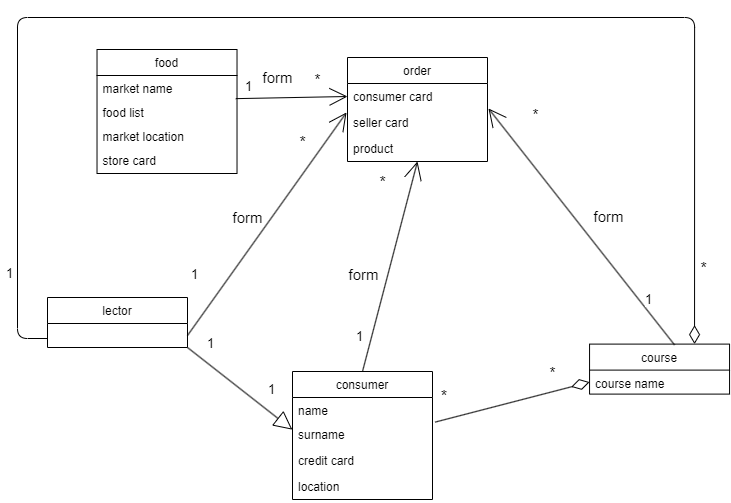

The diagram above was exported from draw.io. Its source (the exported page's mxGraphModel, read from the mxfile embedded in the PNG):
<mxGraphModel dx="2272" dy="1917" grid="1" gridSize="10" guides="1" tooltips="1" connect="1" arrows="1" fold="1" page="1" pageScale="1" pageWidth="850" pageHeight="1100" math="0" shadow="0">
  <root>
    <mxCell id="0" />
    <mxCell id="1" parent="0" />
    <mxCell id="0eG6ofpgCcPR3kmMt1Um-1" value="consumer" style="swimlane;fontStyle=0;childLayout=stackLayout;horizontal=1;startSize=26;fillColor=none;horizontalStack=0;resizeParent=1;resizeParentMax=0;resizeLast=0;collapsible=1;marginBottom=0;" parent="1" vertex="1">
      <mxGeometry x="285" y="-666" width="140" height="128" as="geometry" />
    </mxCell>
    <mxCell id="0eG6ofpgCcPR3kmMt1Um-2" value="name" style="text;strokeColor=none;fillColor=none;align=left;verticalAlign=top;spacingLeft=4;spacingRight=4;overflow=hidden;rotatable=0;points=[[0,0.5],[1,0.5]];portConstraint=eastwest;" parent="0eG6ofpgCcPR3kmMt1Um-1" vertex="1">
      <mxGeometry y="26" width="140" height="24" as="geometry" />
    </mxCell>
    <mxCell id="0eG6ofpgCcPR3kmMt1Um-3" value="surname" style="text;strokeColor=none;fillColor=none;align=left;verticalAlign=top;spacingLeft=4;spacingRight=4;overflow=hidden;rotatable=0;points=[[0,0.5],[1,0.5]];portConstraint=eastwest;" parent="0eG6ofpgCcPR3kmMt1Um-1" vertex="1">
      <mxGeometry y="50" width="140" height="26" as="geometry" />
    </mxCell>
    <mxCell id="0eG6ofpgCcPR3kmMt1Um-4" value="credit card" style="text;strokeColor=none;fillColor=none;align=left;verticalAlign=top;spacingLeft=4;spacingRight=4;overflow=hidden;rotatable=0;points=[[0,0.5],[1,0.5]];portConstraint=eastwest;" parent="0eG6ofpgCcPR3kmMt1Um-1" vertex="1">
      <mxGeometry y="76" width="140" height="26" as="geometry" />
    </mxCell>
    <mxCell id="0eG6ofpgCcPR3kmMt1Um-47" value="location" style="text;strokeColor=none;fillColor=none;align=left;verticalAlign=top;spacingLeft=4;spacingRight=4;overflow=hidden;rotatable=0;points=[[0,0.5],[1,0.5]];portConstraint=eastwest;" parent="0eG6ofpgCcPR3kmMt1Um-1" vertex="1">
      <mxGeometry y="102" width="140" height="26" as="geometry" />
    </mxCell>
    <mxCell id="0eG6ofpgCcPR3kmMt1Um-5" value="course" style="swimlane;fontStyle=0;childLayout=stackLayout;horizontal=1;startSize=26;fillColor=none;horizontalStack=0;resizeParent=1;resizeParentMax=0;resizeLast=0;collapsible=1;marginBottom=0;" parent="1" vertex="1">
      <mxGeometry x="582.06" y="-693.4" width="140" height="50" as="geometry" />
    </mxCell>
    <mxCell id="0eG6ofpgCcPR3kmMt1Um-43" value="course name" style="text;strokeColor=none;fillColor=none;align=left;verticalAlign=top;spacingLeft=4;spacingRight=4;overflow=hidden;rotatable=0;points=[[0,0.5],[1,0.5]];portConstraint=eastwest;" parent="0eG6ofpgCcPR3kmMt1Um-5" vertex="1">
      <mxGeometry y="26" width="140" height="24" as="geometry" />
    </mxCell>
    <mxCell id="0eG6ofpgCcPR3kmMt1Um-9" value="" style="endArrow=diamondThin;endSize=16;endFill=0;html=1;exitX=1.019;exitY=0.023;exitDx=0;exitDy=0;exitPerimeter=0;entryX=0;entryY=0.5;entryDx=0;entryDy=0;" parent="1" source="0eG6ofpgCcPR3kmMt1Um-3" edge="1" target="0eG6ofpgCcPR3kmMt1Um-43">
      <mxGeometry x="0.0073" y="-8" width="160" relative="1" as="geometry">
        <mxPoint x="440.00000000000006" y="-626.4099999999997" as="sourcePoint" />
        <mxPoint x="582.06" y="-611.4080000000002" as="targetPoint" />
        <mxPoint as="offset" />
      </mxGeometry>
    </mxCell>
    <mxCell id="0eG6ofpgCcPR3kmMt1Um-12" value="&lt;font style=&quot;font-size: 16px;&quot;&gt;*&lt;/font&gt;" style="edgeLabel;resizable=0;html=1;align=right;verticalAlign=bottom;" parent="1" connectable="0" vertex="1">
      <mxGeometry x="439.999904127821" y="-629.996803834887" as="geometry" />
    </mxCell>
    <mxCell id="0eG6ofpgCcPR3kmMt1Um-13" value="&lt;font style=&quot;font-size: 15px;&quot;&gt;*&lt;/font&gt;" style="text;html=1;align=center;verticalAlign=middle;resizable=0;points=[];autosize=1;strokeColor=none;fillColor=none;fontSize=13;" parent="1" vertex="1">
      <mxGeometry x="530" y="-680" width="30" height="30" as="geometry" />
    </mxCell>
    <mxCell id="0eG6ofpgCcPR3kmMt1Um-15" value="order" style="swimlane;fontStyle=0;childLayout=stackLayout;horizontal=1;startSize=26;fillColor=none;horizontalStack=0;resizeParent=1;resizeParentMax=0;resizeLast=0;collapsible=1;marginBottom=0;" parent="1" vertex="1">
      <mxGeometry x="340" y="-980" width="140" height="104" as="geometry" />
    </mxCell>
    <mxCell id="0eG6ofpgCcPR3kmMt1Um-18" value="consumer card" style="text;strokeColor=none;fillColor=none;align=left;verticalAlign=top;spacingLeft=4;spacingRight=4;overflow=hidden;rotatable=0;points=[[0,0.5],[1,0.5]];portConstraint=eastwest;" parent="0eG6ofpgCcPR3kmMt1Um-15" vertex="1">
      <mxGeometry y="26" width="140" height="26" as="geometry" />
    </mxCell>
    <mxCell id="0eG6ofpgCcPR3kmMt1Um-42" value="seller card" style="text;strokeColor=none;fillColor=none;align=left;verticalAlign=top;spacingLeft=4;spacingRight=4;overflow=hidden;rotatable=0;points=[[0,0.5],[1,0.5]];portConstraint=eastwest;" parent="0eG6ofpgCcPR3kmMt1Um-15" vertex="1">
      <mxGeometry y="52" width="140" height="26" as="geometry" />
    </mxCell>
    <mxCell id="0eG6ofpgCcPR3kmMt1Um-46" value="product" style="text;strokeColor=none;fillColor=none;align=left;verticalAlign=top;spacingLeft=4;spacingRight=4;overflow=hidden;rotatable=0;points=[[0,0.5],[1,0.5]];portConstraint=eastwest;" parent="0eG6ofpgCcPR3kmMt1Um-15" vertex="1">
      <mxGeometry y="78" width="140" height="26" as="geometry" />
    </mxCell>
    <mxCell id="0eG6ofpgCcPR3kmMt1Um-20" value="lector" style="swimlane;fontStyle=0;childLayout=stackLayout;horizontal=1;startSize=26;fillColor=none;horizontalStack=0;resizeParent=1;resizeParentMax=0;resizeLast=0;collapsible=1;marginBottom=0;" parent="1" vertex="1">
      <mxGeometry x="40" y="-740" width="140" height="50" as="geometry" />
    </mxCell>
    <mxCell id="0eG6ofpgCcPR3kmMt1Um-31" value="" style="endArrow=block;endSize=16;endFill=0;html=1;exitX=1;exitY=1;exitDx=0;exitDy=0;entryX=-0.001;entryY=0.314;entryDx=0;entryDy=0;entryPerimeter=0;" parent="1" target="0eG6ofpgCcPR3kmMt1Um-3" edge="1" source="0eG6ofpgCcPR3kmMt1Um-20">
      <mxGeometry x="0.0073" y="-8" width="160" relative="1" as="geometry">
        <mxPoint x="180.9799999999998" y="-687.0099999999998" as="sourcePoint" />
        <mxPoint x="281.96000000000004" y="-568.0039999999999" as="targetPoint" />
        <mxPoint as="offset" />
      </mxGeometry>
    </mxCell>
    <mxCell id="0eG6ofpgCcPR3kmMt1Um-32" value="1" style="edgeLabel;html=1;align=center;verticalAlign=middle;resizable=0;points=[];fontSize=13;" parent="0eG6ofpgCcPR3kmMt1Um-31" vertex="1" connectable="0">
      <mxGeometry x="-0.6295" y="4" relative="1" as="geometry">
        <mxPoint y="-17" as="offset" />
      </mxGeometry>
    </mxCell>
    <mxCell id="0eG6ofpgCcPR3kmMt1Um-35" value="1" style="edgeLabel;html=1;align=center;verticalAlign=middle;resizable=0;points=[];fontSize=13;" parent="1" vertex="1" connectable="0">
      <mxGeometry x="220.00257576726878" y="-699.9964572861678" as="geometry">
        <mxPoint x="43" y="51" as="offset" />
      </mxGeometry>
    </mxCell>
    <mxCell id="0eG6ofpgCcPR3kmMt1Um-38" value="&lt;font style=&quot;font-size: 15px;&quot;&gt;form&lt;/font&gt;" style="endArrow=open;endSize=16;endFill=0;html=1;exitX=1;exitY=0.5;exitDx=0;exitDy=0;entryX=-0.007;entryY=0.115;entryDx=0;entryDy=0;entryPerimeter=0;" parent="1" edge="1">
      <mxGeometry x="-0.0441" y="20" width="160" relative="1" as="geometry">
        <mxPoint x="180" y="-702" as="sourcePoint" />
        <mxPoint x="339.02" y="-925.01" as="targetPoint" />
        <mxPoint as="offset" />
      </mxGeometry>
    </mxCell>
    <mxCell id="0eG6ofpgCcPR3kmMt1Um-39" value="1" style="edgeLabel;html=1;align=center;verticalAlign=middle;resizable=0;points=[];fontSize=13;" parent="0eG6ofpgCcPR3kmMt1Um-38" vertex="1" connectable="0">
      <mxGeometry x="-0.6295" y="4" relative="1" as="geometry">
        <mxPoint x="-20" y="-18" as="offset" />
      </mxGeometry>
    </mxCell>
    <mxCell id="0eG6ofpgCcPR3kmMt1Um-41" value="&lt;font style=&quot;font-size: 16px;&quot;&gt;*&lt;/font&gt;" style="text;html=1;align=center;verticalAlign=middle;resizable=0;points=[];autosize=1;strokeColor=none;fillColor=none;fontSize=13;" parent="1" vertex="1">
      <mxGeometry x="280" y="-910" width="30" height="30" as="geometry" />
    </mxCell>
    <mxCell id="0eG6ofpgCcPR3kmMt1Um-44" value="" style="endArrow=open;endSize=16;endFill=0;html=1;exitX=0.607;exitY=0.016;exitDx=0;exitDy=0;entryX=1.007;entryY=-0.038;entryDx=0;entryDy=0;entryPerimeter=0;exitPerimeter=0;" parent="1" source="0eG6ofpgCcPR3kmMt1Um-5" edge="1">
      <mxGeometry x="0.0073" y="-8" width="160" relative="1" as="geometry">
        <mxPoint x="190" y="-692" as="sourcePoint" />
        <mxPoint x="480.98" y="-928.988" as="targetPoint" />
        <mxPoint as="offset" />
      </mxGeometry>
    </mxCell>
    <mxCell id="0eG6ofpgCcPR3kmMt1Um-45" value="1" style="edgeLabel;html=1;align=center;verticalAlign=middle;resizable=0;points=[];fontSize=13;" parent="0eG6ofpgCcPR3kmMt1Um-44" vertex="1" connectable="0">
      <mxGeometry x="-0.6295" y="4" relative="1" as="geometry">
        <mxPoint x="11" y="-4" as="offset" />
      </mxGeometry>
    </mxCell>
    <mxCell id="0eG6ofpgCcPR3kmMt1Um-78" value="form" style="edgeLabel;html=1;align=center;verticalAlign=middle;resizable=0;points=[];fontSize=15;" parent="0eG6ofpgCcPR3kmMt1Um-44" vertex="1" connectable="0">
      <mxGeometry x="-0.0518" y="-2" relative="1" as="geometry">
        <mxPoint x="20" y="-15" as="offset" />
      </mxGeometry>
    </mxCell>
    <mxCell id="0eG6ofpgCcPR3kmMt1Um-49" value="" style="endArrow=open;endSize=16;endFill=0;html=1;exitX=0.5;exitY=0;exitDx=0;exitDy=0;entryX=0.5;entryY=1;entryDx=0;entryDy=0;entryPerimeter=0;" parent="1" source="0eG6ofpgCcPR3kmMt1Um-1" target="0eG6ofpgCcPR3kmMt1Um-46" edge="1">
      <mxGeometry x="0.0073" y="-8" width="160" relative="1" as="geometry">
        <mxPoint x="190.98000000000002" y="-677.0100000000002" as="sourcePoint" />
        <mxPoint x="409.02" y="-852.4559999999999" as="targetPoint" />
        <mxPoint as="offset" />
      </mxGeometry>
    </mxCell>
    <mxCell id="0eG6ofpgCcPR3kmMt1Um-50" value="1" style="edgeLabel;html=1;align=center;verticalAlign=middle;resizable=0;points=[];fontSize=13;" parent="0eG6ofpgCcPR3kmMt1Um-49" vertex="1" connectable="0">
      <mxGeometry x="-0.6295" y="4" relative="1" as="geometry">
        <mxPoint x="-10" y="4" as="offset" />
      </mxGeometry>
    </mxCell>
    <mxCell id="0eG6ofpgCcPR3kmMt1Um-51" value="&lt;font style=&quot;font-size: 16px;&quot;&gt;*&lt;/font&gt;" style="text;html=1;align=center;verticalAlign=middle;resizable=0;points=[];autosize=1;strokeColor=none;fillColor=none;fontSize=13;" parent="1" vertex="1">
      <mxGeometry x="360" y="-870" width="30" height="30" as="geometry" />
    </mxCell>
    <mxCell id="0eG6ofpgCcPR3kmMt1Um-52" value="" style="endArrow=none;html=1;startSize=16;startArrow=diamondThin;startFill=0;exitX=0.75;exitY=0;exitDx=0;exitDy=0;edgeStyle=orthogonalEdgeStyle;entryX=0;entryY=0.5;entryDx=0;entryDy=0;" parent="1" source="0eG6ofpgCcPR3kmMt1Um-5" edge="1">
      <mxGeometry relative="1" as="geometry">
        <mxPoint x="50.42000000000007" y="-880" as="sourcePoint" />
        <mxPoint x="40" y="-698.99" as="targetPoint" />
        <Array as="points">
          <mxPoint x="687" y="-1020" />
          <mxPoint x="10" y="-1020" />
          <mxPoint x="10" y="-699" />
        </Array>
      </mxGeometry>
    </mxCell>
    <mxCell id="0eG6ofpgCcPR3kmMt1Um-56" value="1" style="edgeLabel;html=1;align=center;verticalAlign=middle;resizable=0;points=[];fontSize=13;" parent="1" vertex="1" connectable="0">
      <mxGeometry x="180.00267885163194" y="-709.9967366783748" as="geometry">
        <mxPoint x="-179" y="-55" as="offset" />
      </mxGeometry>
    </mxCell>
    <mxCell id="0eG6ofpgCcPR3kmMt1Um-57" value="&lt;font style=&quot;font-size: 16px;&quot;&gt;*&lt;/font&gt;" style="edgeLabel;html=1;align=center;verticalAlign=middle;resizable=0;points=[];fontSize=13;" parent="1" vertex="1" connectable="0">
      <mxGeometry x="180.00267885163194" y="-809.9967366783748" as="geometry">
        <mxPoint x="515" y="40" as="offset" />
      </mxGeometry>
    </mxCell>
    <mxCell id="0eG6ofpgCcPR3kmMt1Um-58" value="&lt;font style=&quot;font-size: 15px;&quot;&gt;*&lt;/font&gt;" style="edgeLabel;html=1;align=center;verticalAlign=middle;resizable=0;points=[];fontSize=13;" parent="1" vertex="1" connectable="0">
      <mxGeometry x="675.4736868084638" y="-725.6604426992375" as="geometry">
        <mxPoint x="-148" y="-198" as="offset" />
      </mxGeometry>
    </mxCell>
    <mxCell id="0eG6ofpgCcPR3kmMt1Um-59" value="food" style="swimlane;fontStyle=0;childLayout=stackLayout;horizontal=1;startSize=26;fillColor=none;horizontalStack=0;resizeParent=1;resizeParentMax=0;resizeLast=0;collapsible=1;marginBottom=0;" parent="1" vertex="1">
      <mxGeometry x="89.51999999999998" y="-988" width="140" height="124" as="geometry" />
    </mxCell>
    <mxCell id="0eG6ofpgCcPR3kmMt1Um-60" value="market name" style="text;strokeColor=none;fillColor=none;align=left;verticalAlign=top;spacingLeft=4;spacingRight=4;overflow=hidden;rotatable=0;points=[[0,0.5],[1,0.5]];portConstraint=eastwest;" parent="0eG6ofpgCcPR3kmMt1Um-59" vertex="1">
      <mxGeometry y="26" width="140" height="24" as="geometry" />
    </mxCell>
    <mxCell id="0eG6ofpgCcPR3kmMt1Um-61" value="food list" style="text;strokeColor=none;fillColor=none;align=left;verticalAlign=top;spacingLeft=4;spacingRight=4;overflow=hidden;rotatable=0;points=[[0,0.5],[1,0.5]];portConstraint=eastwest;" parent="0eG6ofpgCcPR3kmMt1Um-59" vertex="1">
      <mxGeometry y="50" width="140" height="24" as="geometry" />
    </mxCell>
    <mxCell id="0eG6ofpgCcPR3kmMt1Um-67" value="market location" style="text;strokeColor=none;fillColor=none;align=left;verticalAlign=top;spacingLeft=4;spacingRight=4;overflow=hidden;rotatable=0;points=[[0,0.5],[1,0.5]];portConstraint=eastwest;" parent="0eG6ofpgCcPR3kmMt1Um-59" vertex="1">
      <mxGeometry y="74" width="140" height="24" as="geometry" />
    </mxCell>
    <mxCell id="0eG6ofpgCcPR3kmMt1Um-83" value="store card" style="text;strokeColor=none;fillColor=none;align=left;verticalAlign=top;spacingLeft=4;spacingRight=4;overflow=hidden;rotatable=0;points=[[0,0.5],[1,0.5]];portConstraint=eastwest;" parent="0eG6ofpgCcPR3kmMt1Um-59" vertex="1">
      <mxGeometry y="98" width="140" height="26" as="geometry" />
    </mxCell>
    <mxCell id="0eG6ofpgCcPR3kmMt1Um-63" value="" style="endArrow=open;endSize=16;endFill=0;html=1;exitX=0.991;exitY=-0.036;exitDx=0;exitDy=0;entryX=0;entryY=0.5;entryDx=0;entryDy=0;exitPerimeter=0;" parent="1" source="0eG6ofpgCcPR3kmMt1Um-61" target="0eG6ofpgCcPR3kmMt1Um-18" edge="1">
      <mxGeometry x="0.0073" y="-8" width="160" relative="1" as="geometry">
        <mxPoint x="190" y="-692" as="sourcePoint" />
        <mxPoint x="349.02" y="-915.0099999999998" as="targetPoint" />
        <mxPoint as="offset" />
      </mxGeometry>
    </mxCell>
    <mxCell id="0eG6ofpgCcPR3kmMt1Um-64" value="1" style="edgeLabel;html=1;align=center;verticalAlign=middle;resizable=0;points=[];fontSize=13;" parent="0eG6ofpgCcPR3kmMt1Um-63" vertex="1" connectable="0">
      <mxGeometry x="-0.6295" y="4" relative="1" as="geometry">
        <mxPoint x="-9" y="-8" as="offset" />
      </mxGeometry>
    </mxCell>
    <mxCell id="0eG6ofpgCcPR3kmMt1Um-65" value="*" style="edgeLabel;html=1;align=center;verticalAlign=middle;resizable=0;points=[];fontSize=15;" parent="1" vertex="1" connectable="0">
      <mxGeometry x="249.86942681178198" y="-941.2586965359599" as="geometry">
        <mxPoint x="60" y="-17" as="offset" />
      </mxGeometry>
    </mxCell>
    <mxCell id="0eG6ofpgCcPR3kmMt1Um-81" value="form" style="edgeLabel;html=1;align=center;verticalAlign=middle;resizable=0;points=[];fontSize=15;" parent="1" vertex="1" connectable="0">
      <mxGeometry x="359.99527006112976" y="-760.0038978309959" as="geometry">
        <mxPoint x="-4" y="-3" as="offset" />
      </mxGeometry>
    </mxCell>
    <mxCell id="0eG6ofpgCcPR3kmMt1Um-82" value="form" style="edgeLabel;html=1;align=center;verticalAlign=middle;resizable=0;points=[];fontSize=15;" parent="1" vertex="1" connectable="0">
      <mxGeometry x="269.99527006112976" y="-960.0038978309959" as="geometry" />
    </mxCell>
  </root>
</mxGraphModel>